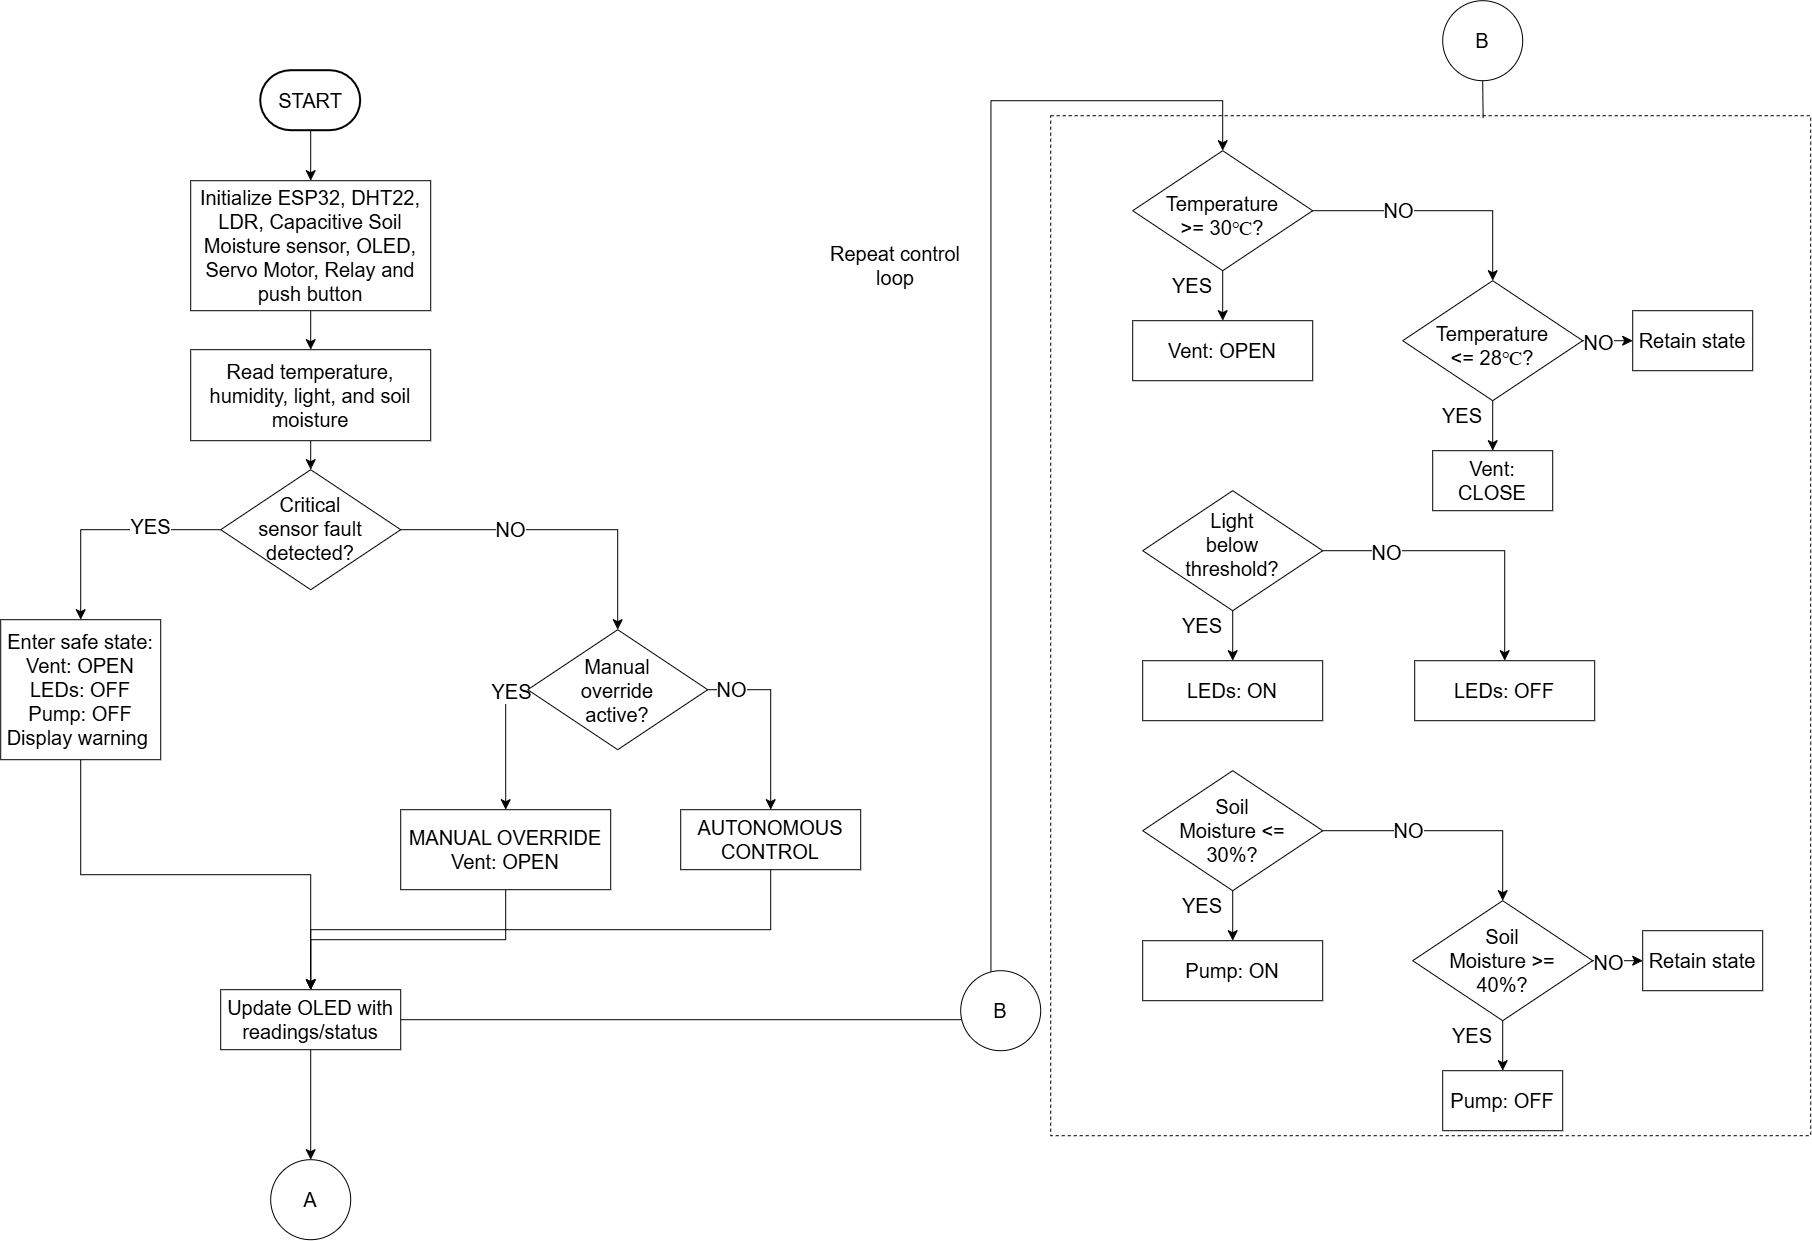

The diagram above was exported from draw.io. Its source (the exported page's mxGraphModel, read from the mxfile embedded in the PNG):
<mxGraphModel dx="2575" dy="2487" grid="1" gridSize="10" guides="1" tooltips="1" connect="1" arrows="1" fold="1" page="1" pageScale="1" pageWidth="1654" pageHeight="1169" math="0" shadow="0">
  <root>
    <mxCell id="0" />
    <mxCell id="1" parent="0" />
    <mxCell id="RNCzM-W1W7KN_UeBgPuV-67" parent="1" style="rounded=0;whiteSpace=wrap;html=1;dashed=1;fontSize=20;" value="" vertex="1">
      <mxGeometry height="1020" width="760" x="1080" y="-965" as="geometry" />
    </mxCell>
    <mxCell id="RNCzM-W1W7KN_UeBgPuV-5" edge="1" parent="1" source="RNCzM-W1W7KN_UeBgPuV-1" style="edgeStyle=none;curved=1;rounded=0;orthogonalLoop=1;jettySize=auto;html=1;exitX=0.5;exitY=1;exitDx=0;exitDy=0;exitPerimeter=0;entryX=0.5;entryY=0;entryDx=0;entryDy=0;fontSize=20;startSize=8;endSize=8;" target="RNCzM-W1W7KN_UeBgPuV-2">
      <mxGeometry relative="1" as="geometry" />
    </mxCell>
    <mxCell id="RNCzM-W1W7KN_UeBgPuV-1" parent="1" style="strokeWidth=2;html=1;shape=mxgraph.flowchart.terminator;whiteSpace=wrap;fontSize=20;" value="START" vertex="1">
      <mxGeometry height="60" width="100" x="290" y="-1010" as="geometry" />
    </mxCell>
    <mxCell id="RNCzM-W1W7KN_UeBgPuV-6" edge="1" parent="1" source="RNCzM-W1W7KN_UeBgPuV-2" style="edgeStyle=none;curved=1;rounded=0;orthogonalLoop=1;jettySize=auto;html=1;exitX=0.5;exitY=1;exitDx=0;exitDy=0;entryX=0.5;entryY=0;entryDx=0;entryDy=0;fontSize=20;startSize=8;endSize=8;" target="RNCzM-W1W7KN_UeBgPuV-3">
      <mxGeometry relative="1" as="geometry" />
    </mxCell>
    <mxCell id="RNCzM-W1W7KN_UeBgPuV-2" parent="1" style="rounded=0;whiteSpace=wrap;html=1;fontSize=20;" value="Initialize ESP32, DHT22, LDR, Capacitive Soil Moisture sensor, OLED, Servo Motor, Relay and push button" vertex="1">
      <mxGeometry height="130" width="240" x="220" y="-900" as="geometry" />
    </mxCell>
    <mxCell id="RNCzM-W1W7KN_UeBgPuV-7" edge="1" parent="1" source="RNCzM-W1W7KN_UeBgPuV-3" style="edgeStyle=none;curved=1;rounded=0;orthogonalLoop=1;jettySize=auto;html=1;exitX=0.5;exitY=1;exitDx=0;exitDy=0;entryX=0.5;entryY=0;entryDx=0;entryDy=0;fontSize=20;startSize=8;endSize=8;" target="RNCzM-W1W7KN_UeBgPuV-4">
      <mxGeometry relative="1" as="geometry" />
    </mxCell>
    <mxCell id="RNCzM-W1W7KN_UeBgPuV-3" parent="1" style="rounded=0;whiteSpace=wrap;html=1;fontSize=20;" value="Read temperature, humidity, light, and soil moisture" vertex="1">
      <mxGeometry height="91" width="240" x="220" y="-731" as="geometry" />
    </mxCell>
    <mxCell id="RNCzM-W1W7KN_UeBgPuV-14" edge="1" parent="1" source="RNCzM-W1W7KN_UeBgPuV-4" style="edgeStyle=orthogonalEdgeStyle;rounded=0;orthogonalLoop=1;jettySize=auto;html=1;exitX=0;exitY=0.5;exitDx=0;exitDy=0;entryX=0.5;entryY=0;entryDx=0;entryDy=0;fontSize=20;startSize=8;endSize=8;" target="RNCzM-W1W7KN_UeBgPuV-8">
      <mxGeometry relative="1" as="geometry" />
    </mxCell>
    <mxCell id="RNCzM-W1W7KN_UeBgPuV-15" connectable="0" parent="RNCzM-W1W7KN_UeBgPuV-14" style="edgeLabel;html=1;align=center;verticalAlign=middle;resizable=0;points=[];fontSize=20;" value="YES" vertex="1">
      <mxGeometry relative="1" x="-0.3919" y="-4" as="geometry">
        <mxPoint x="-1" as="offset" />
      </mxGeometry>
    </mxCell>
    <mxCell id="RNCzM-W1W7KN_UeBgPuV-4" parent="1" style="rhombus;whiteSpace=wrap;html=1;shapeInside=1;fontSize=20;" value="Critical sensor fault detected?" vertex="1">
      <mxGeometry height="120" width="180" x="250" y="-611" as="geometry" />
    </mxCell>
    <mxCell id="RNCzM-W1W7KN_UeBgPuV-25" edge="1" parent="1" source="RNCzM-W1W7KN_UeBgPuV-8" style="edgeStyle=orthogonalEdgeStyle;rounded=0;orthogonalLoop=1;jettySize=auto;html=1;exitX=0.5;exitY=1;exitDx=0;exitDy=0;entryX=0.5;entryY=0;entryDx=0;entryDy=0;fontSize=20;startSize=8;endSize=8;" target="RNCzM-W1W7KN_UeBgPuV-24">
      <mxGeometry relative="1" as="geometry" />
    </mxCell>
    <mxCell id="RNCzM-W1W7KN_UeBgPuV-8" parent="1" style="whiteSpace=wrap;html=1;fontSize=20;" value="Enter safe state:&lt;br&gt;Vent: OPEN&lt;br&gt;LEDs: OFF&lt;div&gt;Pump: OFF&lt;/div&gt;&lt;div&gt;Display warning&amp;nbsp;&lt;/div&gt;" vertex="1">
      <mxGeometry height="140" width="160" x="30" y="-461" as="geometry" />
    </mxCell>
    <mxCell id="RNCzM-W1W7KN_UeBgPuV-20" edge="1" parent="1" source="RNCzM-W1W7KN_UeBgPuV-11" style="edgeStyle=orthogonalEdgeStyle;rounded=0;orthogonalLoop=1;jettySize=auto;html=1;exitX=0;exitY=0.5;exitDx=0;exitDy=0;entryX=0.5;entryY=0;entryDx=0;entryDy=0;fontSize=20;startSize=8;endSize=8;" target="RNCzM-W1W7KN_UeBgPuV-18">
      <mxGeometry relative="1" as="geometry" />
    </mxCell>
    <mxCell id="RNCzM-W1W7KN_UeBgPuV-22" connectable="0" parent="RNCzM-W1W7KN_UeBgPuV-20" style="edgeLabel;html=1;align=center;verticalAlign=middle;resizable=0;points=[];fontSize=20;" value="YES" vertex="1">
      <mxGeometry relative="1" x="-0.7665" y="1" as="geometry">
        <mxPoint as="offset" />
      </mxGeometry>
    </mxCell>
    <mxCell id="RNCzM-W1W7KN_UeBgPuV-21" edge="1" parent="1" source="RNCzM-W1W7KN_UeBgPuV-11" style="edgeStyle=orthogonalEdgeStyle;rounded=0;orthogonalLoop=1;jettySize=auto;html=1;exitX=1;exitY=0.5;exitDx=0;exitDy=0;entryX=0.5;entryY=0;entryDx=0;entryDy=0;fontSize=20;startSize=8;endSize=8;" target="RNCzM-W1W7KN_UeBgPuV-19">
      <mxGeometry relative="1" as="geometry" />
    </mxCell>
    <mxCell id="RNCzM-W1W7KN_UeBgPuV-23" connectable="0" parent="RNCzM-W1W7KN_UeBgPuV-21" style="edgeLabel;html=1;align=center;verticalAlign=middle;resizable=0;points=[];fontSize=20;" value="NO" vertex="1">
      <mxGeometry relative="1" x="-0.7559" y="1" as="geometry">
        <mxPoint as="offset" />
      </mxGeometry>
    </mxCell>
    <mxCell id="RNCzM-W1W7KN_UeBgPuV-11" parent="1" style="rhombus;whiteSpace=wrap;html=1;shapeInside=1;fontSize=20;" value="Manual override active?" vertex="1">
      <mxGeometry height="120" width="180" x="557" y="-451" as="geometry" />
    </mxCell>
    <mxCell id="RNCzM-W1W7KN_UeBgPuV-16" edge="1" parent="1" source="RNCzM-W1W7KN_UeBgPuV-4" style="edgeStyle=orthogonalEdgeStyle;rounded=0;orthogonalLoop=1;jettySize=auto;html=1;exitX=1;exitY=0.5;exitDx=0;exitDy=0;entryX=0.5;entryY=0;entryDx=0;entryDy=0;fontSize=20;startSize=8;endSize=8;" target="RNCzM-W1W7KN_UeBgPuV-11" value="NO">
      <mxGeometry relative="1" x="-0.3061" as="geometry">
        <mxPoint as="offset" />
        <mxPoint x="737" y="-561" as="sourcePoint" />
        <mxPoint x="567" y="-471" as="targetPoint" />
      </mxGeometry>
    </mxCell>
    <mxCell id="RNCzM-W1W7KN_UeBgPuV-26" edge="1" parent="1" source="RNCzM-W1W7KN_UeBgPuV-18" style="edgeStyle=orthogonalEdgeStyle;rounded=0;orthogonalLoop=1;jettySize=auto;html=1;exitX=0.5;exitY=1;exitDx=0;exitDy=0;entryX=0.5;entryY=0;entryDx=0;entryDy=0;fontSize=20;startSize=8;endSize=8;" target="RNCzM-W1W7KN_UeBgPuV-24">
      <mxGeometry relative="1" as="geometry" />
    </mxCell>
    <mxCell id="RNCzM-W1W7KN_UeBgPuV-18" parent="1" style="rounded=0;whiteSpace=wrap;html=1;fontSize=20;" value="MANUAL OVERRIDE&lt;div&gt;Vent: OPEN&lt;/div&gt;" vertex="1">
      <mxGeometry height="80" width="210" x="430" y="-271" as="geometry" />
    </mxCell>
    <mxCell id="RNCzM-W1W7KN_UeBgPuV-27" edge="1" parent="1" source="RNCzM-W1W7KN_UeBgPuV-19" style="edgeStyle=orthogonalEdgeStyle;rounded=0;orthogonalLoop=1;jettySize=auto;html=1;exitX=0.5;exitY=1;exitDx=0;exitDy=0;entryX=0.5;entryY=0;entryDx=0;entryDy=0;fontSize=20;startSize=8;endSize=8;" target="RNCzM-W1W7KN_UeBgPuV-24">
      <mxGeometry relative="1" as="geometry" />
    </mxCell>
    <mxCell id="RNCzM-W1W7KN_UeBgPuV-19" parent="1" style="rounded=0;whiteSpace=wrap;html=1;fontSize=20;" value="AUTONOMOUS CONTROL" vertex="1">
      <mxGeometry height="60" width="180" x="710" y="-271" as="geometry" />
    </mxCell>
    <mxCell id="RNCzM-W1W7KN_UeBgPuV-29" edge="1" parent="1" source="RNCzM-W1W7KN_UeBgPuV-24" style="edgeStyle=none;curved=1;rounded=0;orthogonalLoop=1;jettySize=auto;html=1;fontSize=20;startSize=8;endSize=8;" target="RNCzM-W1W7KN_UeBgPuV-28" value="">
      <mxGeometry relative="1" as="geometry" />
    </mxCell>
    <mxCell id="RNCzM-W1W7KN_UeBgPuV-63" edge="1" parent="1" source="RNCzM-W1W7KN_UeBgPuV-24" style="edgeStyle=orthogonalEdgeStyle;rounded=0;orthogonalLoop=1;jettySize=auto;html=1;exitX=1;exitY=0.5;exitDx=0;exitDy=0;entryX=0.5;entryY=0;entryDx=0;entryDy=0;fontSize=20;startSize=8;endSize=8;" target="RNCzM-W1W7KN_UeBgPuV-30">
      <mxGeometry relative="1" as="geometry">
        <Array as="points">
          <mxPoint x="1020.1399999999999" y="-60.860000000000014" />
          <mxPoint x="1020.1399999999999" y="-980" />
          <mxPoint x="1252.14" y="-980" />
        </Array>
      </mxGeometry>
    </mxCell>
    <mxCell id="RNCzM-W1W7KN_UeBgPuV-24" parent="1" style="rounded=0;whiteSpace=wrap;html=1;fontSize=20;" value="Update OLED with readings/status" vertex="1">
      <mxGeometry height="60" width="180" x="250" y="-91" as="geometry" />
    </mxCell>
    <mxCell id="RNCzM-W1W7KN_UeBgPuV-28" parent="1" style="ellipse;whiteSpace=wrap;html=1;shapeInside=1;rounded=0;fontSize=20;" value="A" vertex="1">
      <mxGeometry height="80" width="80" x="300" y="79" as="geometry" />
    </mxCell>
    <mxCell id="RNCzM-W1W7KN_UeBgPuV-32" edge="1" parent="1" source="RNCzM-W1W7KN_UeBgPuV-30" style="edgeStyle=none;curved=1;rounded=0;orthogonalLoop=1;jettySize=auto;html=1;exitX=0.5;exitY=1;exitDx=0;exitDy=0;fontSize=20;startSize=8;endSize=8;" target="RNCzM-W1W7KN_UeBgPuV-31">
      <mxGeometry relative="1" as="geometry" />
    </mxCell>
    <mxCell id="RNCzM-W1W7KN_UeBgPuV-35" edge="1" parent="1" source="RNCzM-W1W7KN_UeBgPuV-30" style="edgeStyle=orthogonalEdgeStyle;rounded=0;orthogonalLoop=1;jettySize=auto;html=1;exitX=1;exitY=0.5;exitDx=0;exitDy=0;entryX=0.5;entryY=0;entryDx=0;entryDy=0;fontSize=20;startSize=8;endSize=8;" target="RNCzM-W1W7KN_UeBgPuV-34">
      <mxGeometry relative="1" as="geometry" />
    </mxCell>
    <mxCell id="RNCzM-W1W7KN_UeBgPuV-36" connectable="0" parent="RNCzM-W1W7KN_UeBgPuV-35" style="edgeLabel;html=1;align=center;verticalAlign=middle;resizable=0;points=[];fontSize=20;" value="NO" vertex="1">
      <mxGeometry relative="1" x="-0.32" y="1" as="geometry">
        <mxPoint as="offset" />
      </mxGeometry>
    </mxCell>
    <mxCell id="RNCzM-W1W7KN_UeBgPuV-30" parent="1" style="rhombus;whiteSpace=wrap;html=1;shapeInside=1;fontSize=20;" value="Temperature &amp;gt;= 30℃?" vertex="1">
      <mxGeometry height="120" width="180" x="1162" y="-930" as="geometry" />
    </mxCell>
    <mxCell id="RNCzM-W1W7KN_UeBgPuV-31" parent="1" style="rounded=0;whiteSpace=wrap;html=1;fontSize=20;" value="Vent: OPEN" vertex="1">
      <mxGeometry height="60" width="180" x="1162" y="-760" as="geometry" />
    </mxCell>
    <mxCell id="RNCzM-W1W7KN_UeBgPuV-33" parent="1" style="text;html=1;whiteSpace=wrap;strokeColor=none;fillColor=none;align=center;verticalAlign=middle;rounded=0;fontSize=20;" value="YES" vertex="1">
      <mxGeometry height="30" width="60" x="1192" y="-810" as="geometry" />
    </mxCell>
    <mxCell id="RNCzM-W1W7KN_UeBgPuV-38" edge="1" parent="1" source="RNCzM-W1W7KN_UeBgPuV-34" style="edgeStyle=none;curved=1;rounded=0;orthogonalLoop=1;jettySize=auto;html=1;fontSize=20;startSize=8;endSize=8;" target="RNCzM-W1W7KN_UeBgPuV-37" value="">
      <mxGeometry relative="1" as="geometry" />
    </mxCell>
    <mxCell id="RNCzM-W1W7KN_UeBgPuV-41" edge="1" parent="1" source="RNCzM-W1W7KN_UeBgPuV-34" style="edgeStyle=none;curved=1;rounded=0;orthogonalLoop=1;jettySize=auto;html=1;fontSize=20;startSize=8;endSize=8;" target="RNCzM-W1W7KN_UeBgPuV-40" value="">
      <mxGeometry relative="1" as="geometry" />
    </mxCell>
    <mxCell id="RNCzM-W1W7KN_UeBgPuV-42" connectable="0" parent="RNCzM-W1W7KN_UeBgPuV-41" style="edgeLabel;html=1;align=center;verticalAlign=middle;resizable=0;points=[];fontSize=20;" value="NO" vertex="1">
      <mxGeometry relative="1" x="-0.4" y="-1" as="geometry">
        <mxPoint as="offset" />
      </mxGeometry>
    </mxCell>
    <mxCell id="RNCzM-W1W7KN_UeBgPuV-34" parent="1" style="rhombus;whiteSpace=wrap;html=1;shapeInside=1;fontSize=20;" value="Temperature &amp;lt;= 28℃?" vertex="1">
      <mxGeometry height="120" width="180" x="1432" y="-800" as="geometry" />
    </mxCell>
    <mxCell id="RNCzM-W1W7KN_UeBgPuV-37" parent="1" style="whiteSpace=wrap;html=1;fontSize=20;" value="Vent: CLOSE" vertex="1">
      <mxGeometry height="60" width="120" x="1462" y="-630" as="geometry" />
    </mxCell>
    <mxCell id="RNCzM-W1W7KN_UeBgPuV-39" parent="1" style="text;html=1;whiteSpace=wrap;strokeColor=none;fillColor=none;align=center;verticalAlign=middle;rounded=0;fontSize=20;" value="YES" vertex="1">
      <mxGeometry height="30" width="60" x="1462" y="-680" as="geometry" />
    </mxCell>
    <mxCell id="RNCzM-W1W7KN_UeBgPuV-40" parent="1" style="whiteSpace=wrap;html=1;fontSize=20;" value="Retain state" vertex="1">
      <mxGeometry height="60" width="120" x="1662" y="-770" as="geometry" />
    </mxCell>
    <mxCell id="RNCzM-W1W7KN_UeBgPuV-48" edge="1" parent="1" source="RNCzM-W1W7KN_UeBgPuV-43" style="edgeStyle=orthogonalEdgeStyle;rounded=0;orthogonalLoop=1;jettySize=auto;html=1;exitX=1;exitY=0.5;exitDx=0;exitDy=0;entryX=0.5;entryY=0;entryDx=0;entryDy=0;fontSize=20;startSize=8;endSize=8;" target="RNCzM-W1W7KN_UeBgPuV-47">
      <mxGeometry relative="1" as="geometry" />
    </mxCell>
    <mxCell id="RNCzM-W1W7KN_UeBgPuV-49" connectable="0" parent="RNCzM-W1W7KN_UeBgPuV-48" style="edgeLabel;html=1;align=center;verticalAlign=middle;resizable=0;points=[];fontSize=20;" value="NO" vertex="1">
      <mxGeometry relative="1" x="-0.5788" y="-1" as="geometry">
        <mxPoint as="offset" />
      </mxGeometry>
    </mxCell>
    <mxCell id="RNCzM-W1W7KN_UeBgPuV-43" parent="1" style="rhombus;whiteSpace=wrap;html=1;shapeInside=1;fontSize=20;" value="Light below threshold?" vertex="1">
      <mxGeometry height="120" width="180" x="1172" y="-590" as="geometry" />
    </mxCell>
    <mxCell id="RNCzM-W1W7KN_UeBgPuV-44" parent="1" style="rounded=0;whiteSpace=wrap;html=1;fontSize=20;" value="LEDs: ON" vertex="1">
      <mxGeometry height="60" width="180" x="1172" y="-420" as="geometry" />
    </mxCell>
    <mxCell id="RNCzM-W1W7KN_UeBgPuV-45" parent="1" style="text;html=1;whiteSpace=wrap;strokeColor=none;fillColor=none;align=center;verticalAlign=middle;rounded=0;fontSize=20;" value="YES" vertex="1">
      <mxGeometry height="30" width="60" x="1202" y="-470" as="geometry" />
    </mxCell>
    <mxCell id="RNCzM-W1W7KN_UeBgPuV-46" edge="1" parent="1" source="RNCzM-W1W7KN_UeBgPuV-43" style="edgeStyle=none;curved=1;rounded=0;orthogonalLoop=1;jettySize=auto;html=1;exitX=0.5;exitY=1;exitDx=0;exitDy=0;fontSize=20;startSize=8;endSize=8;" target="RNCzM-W1W7KN_UeBgPuV-44">
      <mxGeometry relative="1" as="geometry" />
    </mxCell>
    <mxCell id="RNCzM-W1W7KN_UeBgPuV-47" parent="1" style="rounded=0;whiteSpace=wrap;html=1;fontSize=20;" value="LEDs: OFF" vertex="1">
      <mxGeometry height="60" width="180" x="1444" y="-420" as="geometry" />
    </mxCell>
    <mxCell id="RNCzM-W1W7KN_UeBgPuV-50" edge="1" parent="1" source="RNCzM-W1W7KN_UeBgPuV-53" style="edgeStyle=none;curved=1;rounded=0;orthogonalLoop=1;jettySize=auto;html=1;exitX=0.5;exitY=1;exitDx=0;exitDy=0;fontSize=20;startSize=8;endSize=8;" target="RNCzM-W1W7KN_UeBgPuV-54">
      <mxGeometry relative="1" as="geometry" />
    </mxCell>
    <mxCell id="RNCzM-W1W7KN_UeBgPuV-51" edge="1" parent="1" source="RNCzM-W1W7KN_UeBgPuV-53" style="edgeStyle=orthogonalEdgeStyle;rounded=0;orthogonalLoop=1;jettySize=auto;html=1;exitX=1;exitY=0.5;exitDx=0;exitDy=0;entryX=0.5;entryY=0;entryDx=0;entryDy=0;fontSize=20;startSize=8;endSize=8;" target="RNCzM-W1W7KN_UeBgPuV-59">
      <mxGeometry relative="1" as="geometry" />
    </mxCell>
    <mxCell id="RNCzM-W1W7KN_UeBgPuV-52" connectable="0" parent="RNCzM-W1W7KN_UeBgPuV-51" style="edgeLabel;html=1;align=center;verticalAlign=middle;resizable=0;points=[];fontSize=20;" value="NO" vertex="1">
      <mxGeometry relative="1" x="-0.32" y="1" as="geometry">
        <mxPoint as="offset" />
      </mxGeometry>
    </mxCell>
    <mxCell id="RNCzM-W1W7KN_UeBgPuV-53" parent="1" style="rhombus;whiteSpace=wrap;html=1;shapeInside=1;fontSize=20;" value="Soil Moisture &amp;lt;= 30%?" vertex="1">
      <mxGeometry height="120" width="180" x="1172" y="-310" as="geometry" />
    </mxCell>
    <mxCell id="RNCzM-W1W7KN_UeBgPuV-54" parent="1" style="rounded=0;whiteSpace=wrap;html=1;fontSize=20;" value="Pump: ON" vertex="1">
      <mxGeometry height="60" width="180" x="1172" y="-140" as="geometry" />
    </mxCell>
    <mxCell id="RNCzM-W1W7KN_UeBgPuV-55" parent="1" style="text;html=1;whiteSpace=wrap;strokeColor=none;fillColor=none;align=center;verticalAlign=middle;rounded=0;fontSize=20;" value="YES" vertex="1">
      <mxGeometry height="30" width="60" x="1202" y="-190" as="geometry" />
    </mxCell>
    <mxCell id="RNCzM-W1W7KN_UeBgPuV-56" edge="1" parent="1" source="RNCzM-W1W7KN_UeBgPuV-59" style="edgeStyle=none;curved=1;rounded=0;orthogonalLoop=1;jettySize=auto;html=1;fontSize=20;startSize=8;endSize=8;" target="RNCzM-W1W7KN_UeBgPuV-60" value="">
      <mxGeometry relative="1" as="geometry" />
    </mxCell>
    <mxCell id="RNCzM-W1W7KN_UeBgPuV-57" edge="1" parent="1" source="RNCzM-W1W7KN_UeBgPuV-59" style="edgeStyle=none;curved=1;rounded=0;orthogonalLoop=1;jettySize=auto;html=1;fontSize=20;startSize=8;endSize=8;" target="RNCzM-W1W7KN_UeBgPuV-62" value="">
      <mxGeometry relative="1" as="geometry" />
    </mxCell>
    <mxCell id="RNCzM-W1W7KN_UeBgPuV-58" connectable="0" parent="RNCzM-W1W7KN_UeBgPuV-57" style="edgeLabel;html=1;align=center;verticalAlign=middle;resizable=0;points=[];fontSize=20;" value="NO" vertex="1">
      <mxGeometry relative="1" x="-0.4" y="-1" as="geometry">
        <mxPoint as="offset" />
      </mxGeometry>
    </mxCell>
    <mxCell id="RNCzM-W1W7KN_UeBgPuV-59" parent="1" style="rhombus;whiteSpace=wrap;html=1;shapeInside=1;fontSize=20;" value="Soil Moisture &amp;gt;= 40%?" vertex="1">
      <mxGeometry height="120" width="180" x="1442" y="-180" as="geometry" />
    </mxCell>
    <mxCell id="RNCzM-W1W7KN_UeBgPuV-60" parent="1" style="whiteSpace=wrap;html=1;fontSize=20;" value="Pump: OFF" vertex="1">
      <mxGeometry height="60" width="120" x="1472" y="-10" as="geometry" />
    </mxCell>
    <mxCell id="RNCzM-W1W7KN_UeBgPuV-61" parent="1" style="text;html=1;whiteSpace=wrap;strokeColor=none;fillColor=none;align=center;verticalAlign=middle;rounded=0;fontSize=20;" value="YES" vertex="1">
      <mxGeometry height="30" width="60" x="1472" y="-60" as="geometry" />
    </mxCell>
    <mxCell id="RNCzM-W1W7KN_UeBgPuV-62" parent="1" style="whiteSpace=wrap;html=1;fontSize=20;" value="Retain state" vertex="1">
      <mxGeometry height="60" width="120" x="1672" y="-150" as="geometry" />
    </mxCell>
    <mxCell id="RNCzM-W1W7KN_UeBgPuV-64" parent="1" style="ellipse;whiteSpace=wrap;html=1;shapeInside=1;rounded=0;fontSize=20;" value="B" vertex="1">
      <mxGeometry height="80" width="80" x="990" y="-110" as="geometry" />
    </mxCell>
    <mxCell id="RNCzM-W1W7KN_UeBgPuV-66" parent="1" style="text;html=1;whiteSpace=wrap;strokeColor=none;fillColor=none;align=center;verticalAlign=middle;rounded=0;fontSize=20;" value="Repeat control loop" vertex="1">
      <mxGeometry height="30" width="170" x="840" y="-830" as="geometry" />
    </mxCell>
    <mxCell id="RNCzM-W1W7KN_UeBgPuV-68" parent="1" style="ellipse;whiteSpace=wrap;html=1;shapeInside=1;rounded=0;fontSize=20;" value="B" vertex="1">
      <mxGeometry height="80" width="80" x="1472" y="-1080" as="geometry" />
    </mxCell>
    <mxCell id="RNCzM-W1W7KN_UeBgPuV-70" edge="1" parent="1" source="RNCzM-W1W7KN_UeBgPuV-68" style="edgeStyle=none;curved=1;rounded=0;orthogonalLoop=1;jettySize=auto;html=1;exitX=0.5;exitY=1;exitDx=0;exitDy=0;entryX=0.569;entryY=0.002;entryDx=0;entryDy=0;entryPerimeter=0;fontSize=20;startSize=8;endSize=8;endArrow=none;endFill=0;" target="RNCzM-W1W7KN_UeBgPuV-67">
      <mxGeometry relative="1" as="geometry" />
    </mxCell>
  </root>
</mxGraphModel>